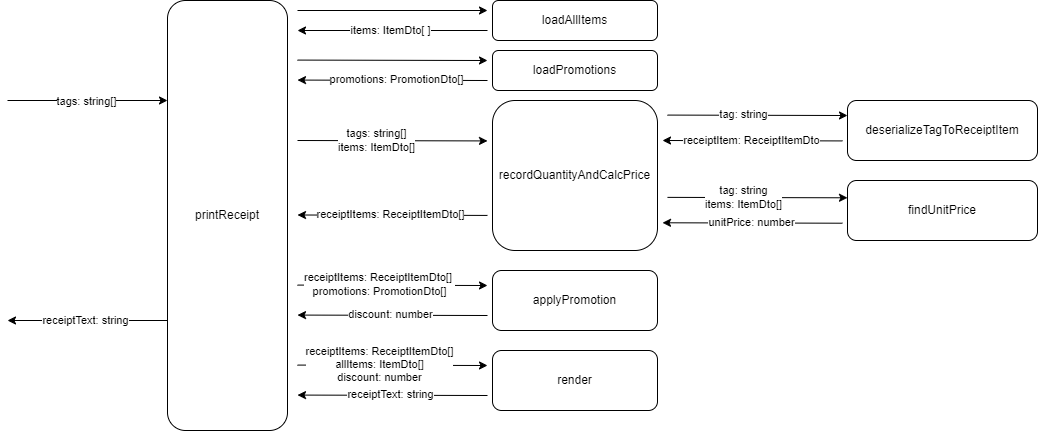

The diagram above was exported from draw.io. Its source (the exported page's mxGraphModel, read from the mxfile embedded in the PNG):
<mxGraphModel dx="1264" dy="655" grid="1" gridSize="10" guides="1" tooltips="1" connect="1" arrows="1" fold="1" page="1" pageScale="1" pageWidth="850" pageHeight="1100" math="0" shadow="0">
  <root>
    <mxCell id="0" />
    <mxCell id="1" parent="0" />
    <mxCell id="cgt9rLdI06rShHLKxLFD-1" value="printReceipt" style="rounded=1;whiteSpace=wrap;html=1;" vertex="1" parent="1">
      <mxGeometry x="210" y="70" width="120" height="430" as="geometry" />
    </mxCell>
    <mxCell id="cgt9rLdI06rShHLKxLFD-3" value="recordQuantityAndCalcPrice" style="rounded=1;whiteSpace=wrap;html=1;" vertex="1" parent="1">
      <mxGeometry x="535" y="170" width="165" height="150" as="geometry" />
    </mxCell>
    <mxCell id="cgt9rLdI06rShHLKxLFD-4" value="loadAllItems" style="rounded=1;whiteSpace=wrap;html=1;" vertex="1" parent="1">
      <mxGeometry x="535" y="70" width="165" height="40" as="geometry" />
    </mxCell>
    <mxCell id="cgt9rLdI06rShHLKxLFD-5" value="loadPromotions" style="rounded=1;whiteSpace=wrap;html=1;" vertex="1" parent="1">
      <mxGeometry x="535" y="120" width="165" height="40" as="geometry" />
    </mxCell>
    <mxCell id="cgt9rLdI06rShHLKxLFD-6" value="" style="endArrow=classic;html=1;rounded=0;" edge="1" parent="1">
      <mxGeometry width="50" height="50" relative="1" as="geometry">
        <mxPoint x="340" y="210" as="sourcePoint" />
        <mxPoint x="530" y="210.42000000000002" as="targetPoint" />
      </mxGeometry>
    </mxCell>
    <mxCell id="cgt9rLdI06rShHLKxLFD-10" value="tags: string[]&lt;div&gt;items: ItemDto[]&lt;/div&gt;" style="edgeLabel;html=1;align=center;verticalAlign=middle;resizable=0;points=[];" vertex="1" connectable="0" parent="cgt9rLdI06rShHLKxLFD-6">
      <mxGeometry x="-0.1679" y="1" relative="1" as="geometry">
        <mxPoint as="offset" />
      </mxGeometry>
    </mxCell>
    <mxCell id="cgt9rLdI06rShHLKxLFD-7" value="" style="endArrow=classic;html=1;rounded=0;" edge="1" parent="1">
      <mxGeometry width="50" height="50" relative="1" as="geometry">
        <mxPoint x="530" y="284.92" as="sourcePoint" />
        <mxPoint x="340" y="284.5" as="targetPoint" />
      </mxGeometry>
    </mxCell>
    <mxCell id="cgt9rLdI06rShHLKxLFD-8" value="receiptItems:&amp;nbsp;ReceiptItemDto[]" style="edgeLabel;html=1;align=center;verticalAlign=middle;resizable=0;points=[];" vertex="1" connectable="0" parent="cgt9rLdI06rShHLKxLFD-7">
      <mxGeometry x="0.0254" y="-1" relative="1" as="geometry">
        <mxPoint as="offset" />
      </mxGeometry>
    </mxCell>
    <mxCell id="cgt9rLdI06rShHLKxLFD-9" value="applyPromotion" style="rounded=1;whiteSpace=wrap;html=1;" vertex="1" parent="1">
      <mxGeometry x="535" y="340" width="165" height="60" as="geometry" />
    </mxCell>
    <mxCell id="cgt9rLdI06rShHLKxLFD-11" value="" style="endArrow=classic;html=1;rounded=0;" edge="1" parent="1">
      <mxGeometry width="50" height="50" relative="1" as="geometry">
        <mxPoint x="340" y="354.58" as="sourcePoint" />
        <mxPoint x="530" y="355" as="targetPoint" />
      </mxGeometry>
    </mxCell>
    <mxCell id="cgt9rLdI06rShHLKxLFD-12" value="receiptItems: ReceiptItemDto[]&amp;nbsp;&lt;div&gt;promotions: PromotionDto[]&lt;/div&gt;" style="edgeLabel;html=1;align=center;verticalAlign=middle;resizable=0;points=[];" vertex="1" connectable="0" parent="cgt9rLdI06rShHLKxLFD-11">
      <mxGeometry x="-0.1679" y="1" relative="1" as="geometry">
        <mxPoint x="3" as="offset" />
      </mxGeometry>
    </mxCell>
    <mxCell id="cgt9rLdI06rShHLKxLFD-13" value="" style="endArrow=classic;html=1;rounded=0;" edge="1" parent="1">
      <mxGeometry width="50" height="50" relative="1" as="geometry">
        <mxPoint x="530" y="385" as="sourcePoint" />
        <mxPoint x="340" y="384.58" as="targetPoint" />
      </mxGeometry>
    </mxCell>
    <mxCell id="cgt9rLdI06rShHLKxLFD-14" value="discount: number" style="edgeLabel;html=1;align=center;verticalAlign=middle;resizable=0;points=[];" vertex="1" connectable="0" parent="cgt9rLdI06rShHLKxLFD-13">
      <mxGeometry x="0.0254" y="-1" relative="1" as="geometry">
        <mxPoint as="offset" />
      </mxGeometry>
    </mxCell>
    <mxCell id="cgt9rLdI06rShHLKxLFD-15" value="render" style="rounded=1;whiteSpace=wrap;html=1;" vertex="1" parent="1">
      <mxGeometry x="535" y="420" width="165" height="60" as="geometry" />
    </mxCell>
    <mxCell id="cgt9rLdI06rShHLKxLFD-17" value="" style="endArrow=classic;html=1;rounded=0;" edge="1" parent="1">
      <mxGeometry width="50" height="50" relative="1" as="geometry">
        <mxPoint x="340" y="434.58" as="sourcePoint" />
        <mxPoint x="530" y="435" as="targetPoint" />
      </mxGeometry>
    </mxCell>
    <mxCell id="cgt9rLdI06rShHLKxLFD-18" value="receiptItems: ReceiptItemDto[]&lt;div&gt;allItems: ItemDto[]&lt;/div&gt;&lt;div&gt;discount: number&lt;/div&gt;" style="edgeLabel;html=1;align=center;verticalAlign=middle;resizable=0;points=[];" vertex="1" connectable="0" parent="cgt9rLdI06rShHLKxLFD-17">
      <mxGeometry x="-0.1679" y="1" relative="1" as="geometry">
        <mxPoint x="3" as="offset" />
      </mxGeometry>
    </mxCell>
    <mxCell id="cgt9rLdI06rShHLKxLFD-19" value="" style="endArrow=classic;html=1;rounded=0;" edge="1" parent="1">
      <mxGeometry width="50" height="50" relative="1" as="geometry">
        <mxPoint x="530" y="465" as="sourcePoint" />
        <mxPoint x="340" y="464.58" as="targetPoint" />
      </mxGeometry>
    </mxCell>
    <mxCell id="cgt9rLdI06rShHLKxLFD-20" value="receiptText: string" style="edgeLabel;html=1;align=center;verticalAlign=middle;resizable=0;points=[];" vertex="1" connectable="0" parent="cgt9rLdI06rShHLKxLFD-19">
      <mxGeometry x="0.0254" y="-1" relative="1" as="geometry">
        <mxPoint as="offset" />
      </mxGeometry>
    </mxCell>
    <mxCell id="cgt9rLdI06rShHLKxLFD-31" value="" style="endArrow=classic;html=1;rounded=0;" edge="1" parent="1">
      <mxGeometry width="50" height="50" relative="1" as="geometry">
        <mxPoint x="340" y="80" as="sourcePoint" />
        <mxPoint x="530" y="80" as="targetPoint" />
      </mxGeometry>
    </mxCell>
    <mxCell id="cgt9rLdI06rShHLKxLFD-33" value="" style="endArrow=classic;html=1;rounded=0;" edge="1" parent="1">
      <mxGeometry width="50" height="50" relative="1" as="geometry">
        <mxPoint x="530" y="100" as="sourcePoint" />
        <mxPoint x="340" y="100" as="targetPoint" />
      </mxGeometry>
    </mxCell>
    <mxCell id="cgt9rLdI06rShHLKxLFD-34" value="items: ItemDto[ ]" style="edgeLabel;html=1;align=center;verticalAlign=middle;resizable=0;points=[];" vertex="1" connectable="0" parent="cgt9rLdI06rShHLKxLFD-33">
      <mxGeometry x="0.0254" y="-1" relative="1" as="geometry">
        <mxPoint as="offset" />
      </mxGeometry>
    </mxCell>
    <mxCell id="cgt9rLdI06rShHLKxLFD-36" value="" style="endArrow=classic;html=1;rounded=0;" edge="1" parent="1">
      <mxGeometry width="50" height="50" relative="1" as="geometry">
        <mxPoint x="340" y="129.57999999999998" as="sourcePoint" />
        <mxPoint x="530" y="130" as="targetPoint" />
      </mxGeometry>
    </mxCell>
    <mxCell id="cgt9rLdI06rShHLKxLFD-37" value="" style="endArrow=classic;html=1;rounded=0;" edge="1" parent="1">
      <mxGeometry width="50" height="50" relative="1" as="geometry">
        <mxPoint x="530" y="150" as="sourcePoint" />
        <mxPoint x="340" y="149.57999999999998" as="targetPoint" />
      </mxGeometry>
    </mxCell>
    <mxCell id="cgt9rLdI06rShHLKxLFD-38" value="promotions: PromotionDto[]" style="edgeLabel;html=1;align=center;verticalAlign=middle;resizable=0;points=[];" vertex="1" connectable="0" parent="cgt9rLdI06rShHLKxLFD-37">
      <mxGeometry x="0.0254" y="-1" relative="1" as="geometry">
        <mxPoint x="6" as="offset" />
      </mxGeometry>
    </mxCell>
    <mxCell id="cgt9rLdI06rShHLKxLFD-46" value="deserializeTagToReceiptItem" style="rounded=1;whiteSpace=wrap;html=1;" vertex="1" parent="1">
      <mxGeometry x="890" y="170" width="190" height="60" as="geometry" />
    </mxCell>
    <mxCell id="cgt9rLdI06rShHLKxLFD-47" value="findUnitPrice" style="rounded=1;whiteSpace=wrap;html=1;" vertex="1" parent="1">
      <mxGeometry x="890" y="250" width="190" height="60" as="geometry" />
    </mxCell>
    <mxCell id="cgt9rLdI06rShHLKxLFD-48" value="" style="endArrow=classic;html=1;rounded=0;" edge="1" parent="1">
      <mxGeometry width="50" height="50" relative="1" as="geometry">
        <mxPoint x="710" y="184.58" as="sourcePoint" />
        <mxPoint x="890" y="185" as="targetPoint" />
      </mxGeometry>
    </mxCell>
    <mxCell id="cgt9rLdI06rShHLKxLFD-49" value="tag: string" style="edgeLabel;html=1;align=center;verticalAlign=middle;resizable=0;points=[];" vertex="1" connectable="0" parent="cgt9rLdI06rShHLKxLFD-48">
      <mxGeometry x="-0.1679" y="1" relative="1" as="geometry">
        <mxPoint as="offset" />
      </mxGeometry>
    </mxCell>
    <mxCell id="cgt9rLdI06rShHLKxLFD-50" value="" style="endArrow=classic;html=1;rounded=0;" edge="1" parent="1">
      <mxGeometry width="50" height="50" relative="1" as="geometry">
        <mxPoint x="885" y="210.42" as="sourcePoint" />
        <mxPoint x="705" y="210" as="targetPoint" />
      </mxGeometry>
    </mxCell>
    <mxCell id="cgt9rLdI06rShHLKxLFD-51" value="receiptItem:&amp;nbsp;ReceiptItemDto" style="edgeLabel;html=1;align=center;verticalAlign=middle;resizable=0;points=[];" vertex="1" connectable="0" parent="cgt9rLdI06rShHLKxLFD-50">
      <mxGeometry x="0.0254" y="-1" relative="1" as="geometry">
        <mxPoint as="offset" />
      </mxGeometry>
    </mxCell>
    <mxCell id="cgt9rLdI06rShHLKxLFD-52" value="" style="endArrow=classic;html=1;rounded=0;" edge="1" parent="1">
      <mxGeometry width="50" height="50" relative="1" as="geometry">
        <mxPoint x="710" y="266.87" as="sourcePoint" />
        <mxPoint x="890" y="267.29" as="targetPoint" />
      </mxGeometry>
    </mxCell>
    <mxCell id="cgt9rLdI06rShHLKxLFD-53" value="tag: string&lt;div&gt;items: ItemDto[]&lt;/div&gt;" style="edgeLabel;html=1;align=center;verticalAlign=middle;resizable=0;points=[];" vertex="1" connectable="0" parent="cgt9rLdI06rShHLKxLFD-52">
      <mxGeometry x="-0.1679" y="1" relative="1" as="geometry">
        <mxPoint as="offset" />
      </mxGeometry>
    </mxCell>
    <mxCell id="cgt9rLdI06rShHLKxLFD-54" value="" style="endArrow=classic;html=1;rounded=0;" edge="1" parent="1">
      <mxGeometry width="50" height="50" relative="1" as="geometry">
        <mxPoint x="885" y="292.71" as="sourcePoint" />
        <mxPoint x="705" y="292.29" as="targetPoint" />
      </mxGeometry>
    </mxCell>
    <mxCell id="cgt9rLdI06rShHLKxLFD-55" value="unitPrice: number" style="edgeLabel;html=1;align=center;verticalAlign=middle;resizable=0;points=[];" vertex="1" connectable="0" parent="cgt9rLdI06rShHLKxLFD-54">
      <mxGeometry x="0.0254" y="-1" relative="1" as="geometry">
        <mxPoint as="offset" />
      </mxGeometry>
    </mxCell>
    <mxCell id="cgt9rLdI06rShHLKxLFD-56" value="" style="endArrow=classic;html=1;rounded=0;" edge="1" parent="1">
      <mxGeometry width="50" height="50" relative="1" as="geometry">
        <mxPoint x="50" y="170" as="sourcePoint" />
        <mxPoint x="210" y="170" as="targetPoint" />
      </mxGeometry>
    </mxCell>
    <mxCell id="cgt9rLdI06rShHLKxLFD-59" value="tags: string[]" style="edgeLabel;html=1;align=center;verticalAlign=middle;resizable=0;points=[];" vertex="1" connectable="0" parent="cgt9rLdI06rShHLKxLFD-56">
      <mxGeometry x="-0.0208" y="-2" relative="1" as="geometry">
        <mxPoint y="-2" as="offset" />
      </mxGeometry>
    </mxCell>
    <mxCell id="cgt9rLdI06rShHLKxLFD-57" value="" style="endArrow=classic;html=1;rounded=0;" edge="1" parent="1">
      <mxGeometry width="50" height="50" relative="1" as="geometry">
        <mxPoint x="210" y="390" as="sourcePoint" />
        <mxPoint x="50" y="390" as="targetPoint" />
      </mxGeometry>
    </mxCell>
    <mxCell id="cgt9rLdI06rShHLKxLFD-58" value="receiptText: string" style="edgeLabel;html=1;align=center;verticalAlign=middle;resizable=0;points=[];" vertex="1" connectable="0" parent="cgt9rLdI06rShHLKxLFD-57">
      <mxGeometry x="0.0254" y="-1" relative="1" as="geometry">
        <mxPoint as="offset" />
      </mxGeometry>
    </mxCell>
  </root>
</mxGraphModel>